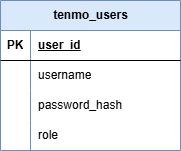

The diagram above was exported from draw.io. Its source (the exported page's mxGraphModel, read from the mxfile embedded in the PNG):
<mxGraphModel dx="903" dy="461" grid="1" gridSize="10" guides="1" tooltips="1" connect="1" arrows="1" fold="1" page="1" pageScale="1" pageWidth="850" pageHeight="1100" math="0" shadow="0">
  <root>
    <mxCell id="0" />
    <mxCell id="1" parent="0" />
    <mxCell id="h1627q9Ji2q5_n9pdeHz-1" value="tenmo_users" style="shape=table;startSize=30;container=1;collapsible=1;childLayout=tableLayout;fixedRows=1;rowLines=0;fontStyle=1;align=center;resizeLast=1;html=1;fillColor=#dae8fc;strokeColor=#6c8ebf;" vertex="1" parent="1">
      <mxGeometry x="270" y="100" width="180" height="150" as="geometry" />
    </mxCell>
    <mxCell id="h1627q9Ji2q5_n9pdeHz-2" value="" style="shape=tableRow;horizontal=0;startSize=0;swimlaneHead=0;swimlaneBody=0;fillColor=none;collapsible=0;dropTarget=0;points=[[0,0.5],[1,0.5]];portConstraint=eastwest;top=0;left=0;right=0;bottom=1;" vertex="1" parent="h1627q9Ji2q5_n9pdeHz-1">
      <mxGeometry y="30" width="180" height="30" as="geometry" />
    </mxCell>
    <mxCell id="h1627q9Ji2q5_n9pdeHz-3" value="PK" style="shape=partialRectangle;connectable=0;fillColor=none;top=0;left=0;bottom=0;right=0;fontStyle=1;overflow=hidden;whiteSpace=wrap;html=1;" vertex="1" parent="h1627q9Ji2q5_n9pdeHz-2">
      <mxGeometry width="30" height="30" as="geometry">
        <mxRectangle width="30" height="30" as="alternateBounds" />
      </mxGeometry>
    </mxCell>
    <mxCell id="h1627q9Ji2q5_n9pdeHz-4" value="user_id" style="shape=partialRectangle;connectable=0;fillColor=none;top=0;left=0;bottom=0;right=0;align=left;spacingLeft=6;fontStyle=5;overflow=hidden;whiteSpace=wrap;html=1;" vertex="1" parent="h1627q9Ji2q5_n9pdeHz-2">
      <mxGeometry x="30" width="150" height="30" as="geometry">
        <mxRectangle width="150" height="30" as="alternateBounds" />
      </mxGeometry>
    </mxCell>
    <mxCell id="h1627q9Ji2q5_n9pdeHz-5" value="" style="shape=tableRow;horizontal=0;startSize=0;swimlaneHead=0;swimlaneBody=0;fillColor=none;collapsible=0;dropTarget=0;points=[[0,0.5],[1,0.5]];portConstraint=eastwest;top=0;left=0;right=0;bottom=0;" vertex="1" parent="h1627q9Ji2q5_n9pdeHz-1">
      <mxGeometry y="60" width="180" height="30" as="geometry" />
    </mxCell>
    <mxCell id="h1627q9Ji2q5_n9pdeHz-6" value="" style="shape=partialRectangle;connectable=0;fillColor=none;top=0;left=0;bottom=0;right=0;editable=1;overflow=hidden;whiteSpace=wrap;html=1;" vertex="1" parent="h1627q9Ji2q5_n9pdeHz-5">
      <mxGeometry width="30" height="30" as="geometry">
        <mxRectangle width="30" height="30" as="alternateBounds" />
      </mxGeometry>
    </mxCell>
    <mxCell id="h1627q9Ji2q5_n9pdeHz-7" value="username" style="shape=partialRectangle;connectable=0;fillColor=none;top=0;left=0;bottom=0;right=0;align=left;spacingLeft=6;overflow=hidden;whiteSpace=wrap;html=1;" vertex="1" parent="h1627q9Ji2q5_n9pdeHz-5">
      <mxGeometry x="30" width="150" height="30" as="geometry">
        <mxRectangle width="150" height="30" as="alternateBounds" />
      </mxGeometry>
    </mxCell>
    <mxCell id="h1627q9Ji2q5_n9pdeHz-8" value="" style="shape=tableRow;horizontal=0;startSize=0;swimlaneHead=0;swimlaneBody=0;fillColor=none;collapsible=0;dropTarget=0;points=[[0,0.5],[1,0.5]];portConstraint=eastwest;top=0;left=0;right=0;bottom=0;" vertex="1" parent="h1627q9Ji2q5_n9pdeHz-1">
      <mxGeometry y="90" width="180" height="30" as="geometry" />
    </mxCell>
    <mxCell id="h1627q9Ji2q5_n9pdeHz-9" value="" style="shape=partialRectangle;connectable=0;fillColor=none;top=0;left=0;bottom=0;right=0;editable=1;overflow=hidden;whiteSpace=wrap;html=1;" vertex="1" parent="h1627q9Ji2q5_n9pdeHz-8">
      <mxGeometry width="30" height="30" as="geometry">
        <mxRectangle width="30" height="30" as="alternateBounds" />
      </mxGeometry>
    </mxCell>
    <mxCell id="h1627q9Ji2q5_n9pdeHz-10" value="password_hash" style="shape=partialRectangle;connectable=0;fillColor=none;top=0;left=0;bottom=0;right=0;align=left;spacingLeft=6;overflow=hidden;whiteSpace=wrap;html=1;" vertex="1" parent="h1627q9Ji2q5_n9pdeHz-8">
      <mxGeometry x="30" width="150" height="30" as="geometry">
        <mxRectangle width="150" height="30" as="alternateBounds" />
      </mxGeometry>
    </mxCell>
    <mxCell id="h1627q9Ji2q5_n9pdeHz-11" value="" style="shape=tableRow;horizontal=0;startSize=0;swimlaneHead=0;swimlaneBody=0;fillColor=none;collapsible=0;dropTarget=0;points=[[0,0.5],[1,0.5]];portConstraint=eastwest;top=0;left=0;right=0;bottom=0;" vertex="1" parent="h1627q9Ji2q5_n9pdeHz-1">
      <mxGeometry y="120" width="180" height="30" as="geometry" />
    </mxCell>
    <mxCell id="h1627q9Ji2q5_n9pdeHz-12" value="" style="shape=partialRectangle;connectable=0;fillColor=none;top=0;left=0;bottom=0;right=0;editable=1;overflow=hidden;whiteSpace=wrap;html=1;" vertex="1" parent="h1627q9Ji2q5_n9pdeHz-11">
      <mxGeometry width="30" height="30" as="geometry">
        <mxRectangle width="30" height="30" as="alternateBounds" />
      </mxGeometry>
    </mxCell>
    <mxCell id="h1627q9Ji2q5_n9pdeHz-13" value="role" style="shape=partialRectangle;connectable=0;fillColor=none;top=0;left=0;bottom=0;right=0;align=left;spacingLeft=6;overflow=hidden;whiteSpace=wrap;html=1;" vertex="1" parent="h1627q9Ji2q5_n9pdeHz-11">
      <mxGeometry x="30" width="150" height="30" as="geometry">
        <mxRectangle width="150" height="30" as="alternateBounds" />
      </mxGeometry>
    </mxCell>
  </root>
</mxGraphModel>